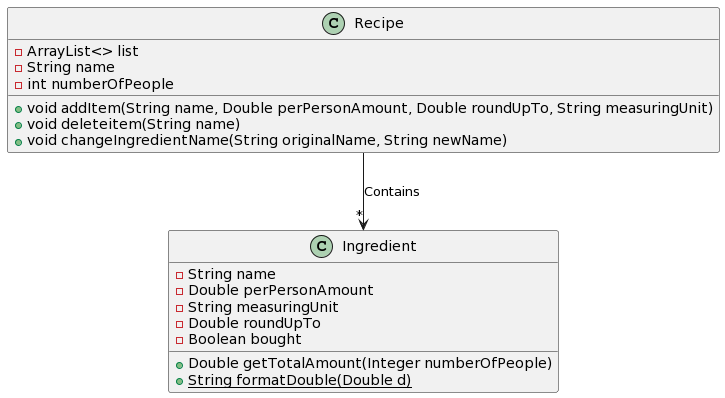

The diagram above was rendered by PlantUML. Its source (embedded in the PNG):
@startuml
class Ingredient {
- String name
- Double perPersonAmount
- String measuringUnit
- Double roundUpTo
- Boolean bought
+ Double getTotalAmount(Integer numberOfPeople)
+ {static} String formatDouble(Double d)
}

class Recipe {
- ArrayList<> list
- String name
- int numberOfPeople
+ void addItem(String name, Double perPersonAmount, Double roundUpTo, String measuringUnit)
+ void deleteitem(String name)
+ void changeIngredientName(String originalName, String newName)
}

Recipe --> "*" Ingredient : Contains
@enduml